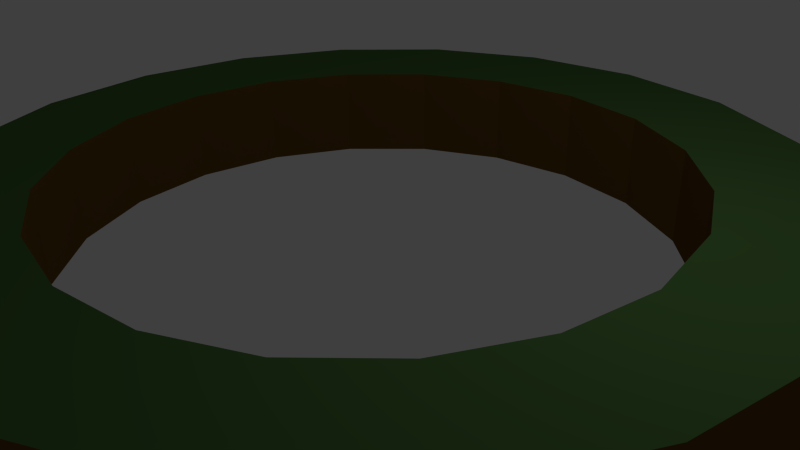 # Source: Layer03.blend  (saved by Blender 2.73.0; exported with 4.5.12 LTS)
import bpy
from mathutils import Matrix  # noqa: F401  (used for matrix-valued properties, if any)

bpy.ops.wm.read_factory_settings(use_empty=True)
scene = bpy.context.scene
scene.name = 'Scene'

# ---- collections
col_collection_1 = bpy.data.collections.new('Collection 1'); scene.collection.children.link(col_collection_1)

# ---- materials (node trees are filled in below, after node groups)
mat_grass = bpy.data.materials.new('Grass')
mat_grass.alpha_threshold = 0.0
mat_grass.use_transparent_shadow = False
mat_grass.diffuse_color = (0.07038, 0.1574, 0.04425, 1.0)
mat_grass.specular_color = (0.03968, 0.03968, 0.03968)
mat_grass.roughness = 0.5
mat_dirt = bpy.data.materials.new('Dirt')
mat_dirt.alpha_threshold = 0.0
mat_dirt.use_transparent_shadow = False
mat_dirt.diffuse_color = (0.1376, 0.0715, 0.01212, 1.0)
mat_dirt.specular_color = (0.03968, 0.03968, 0.03968)
mat_dirt.roughness = 0.5
mat_material_001 = bpy.data.materials.new('Material.001')
mat_material_001.alpha_threshold = 0.0
mat_material_001.use_transparent_shadow = False
mat_material_001.specular_color = (0.03968, 0.03968, 0.03968)
mat_material_001.roughness = 0.5

# ---- material node trees

# ---- world
world_world_003 = bpy.data.worlds.new('World.003'); scene.world = world_world_003
world_world_003.use_sun_shadow = False
world_world_003.sun_shadow_jitter_overblur = 0.0
world_world_003.cycles.sampling_method = 'MANUAL'
world_world_003.cycles.sample_map_resolution = 256

# ---- cameras
cam_camera = bpy.data.cameras.new('Camera')
cam_camera.clip_end = 100.0
cam_camera.lens = 35.0
cam_camera.sensor_width = 32.0
cam_camera.sensor_height = 18.0
cam_camera.ortho_scale = 7.314
cam_camera.dof.focus_distance = 0.0
cam_camera.dof.aperture_fstop = 128.0

# ---- lights
light_lamp = bpy.data.lights.new('Lamp', 'POINT')
light_lamp.transmission_factor = 0.0
light_lamp.cutoff_distance = 30.0
light_lamp.energy = 100.0
light_lamp.shadow_buffer_clip_start = 1.001
light_lamp.shadow_soft_size = 0.1
light_lamp.shadow_maximum_resolution = 0.006
light_lamp.use_absolute_resolution = True
light_lamp.cycles.use_multiple_importance_sampling = False

# ---- meshes
me_cylinder_004 = bpy.data.meshes.new('Cylinder.004')
me_cylinder_004.from_pydata([(0.206, 0.634, -1.64), (0.1717, 0.5284, -1.64), (2.132e-14, 0.6667, -1.64), (7.704e-10, 0.769, -1.64), (1.164e-10, 0.6667, 4.926), (1.164e-10, 0.5556, 4.926), (0.206, 0.634, 4.926), (0.2376, 0.7314, 4.926), (0.3919, 0.5393, -1.64), (0.3265, 0.4495, -1.64), (0.3919, 0.5393, 4.926), (0.452, 0.6221, 4.926), (0.5393, 0.3919, -1.64), (0.4495, 0.3265, -1.64), (0.5393, 0.3919, 4.926), (0.6221, 0.452, 4.926), (0.634, 0.206, -1.64), (0.5284, 0.1717, -1.64), (0.634, 0.206, 4.926), (0.7314, 0.2376, 4.926), (0.6667, -2.842e-14, -1.64), (0.5556, -2.842e-14, -1.64), (0.6667, -1.164e-10, 4.926), (0.769, -1.164e-10, 4.926), (0.634, -0.206, -1.64), (0.5284, -0.1717, -1.64), (0.634, -0.206, 4.926), (0.7314, -0.2376, 4.926), (0.5393, -0.3919, -1.64), (0.4495, -0.3265, -1.64), (0.5393, -0.3919, 4.926), (0.6221, -0.452, 4.926), (0.3919, -0.5393, -1.64), (0.3265, -0.4495, -1.64), (0.3919, -0.5393, 4.926), (0.452, -0.6221, 4.926), (0.206, -0.634, -1.64), (0.1717, -0.5284, -1.64), (0.206, -0.634, 4.926), (0.2376, -0.7314, 4.926), (-2.172e-07, -0.6667, -1.64), (-1.81e-07, -0.5556, -1.64), (-2.171e-07, -0.6667, 4.926), (-2.497e-07, -0.769, 4.926), (-0.206, -0.634, -1.64), (-0.1717, -0.5284, -1.64), (-0.206, -0.634, 4.926), (-0.2376, -0.7314, 4.926), (-0.3919, -0.5393, -1.64), (-0.3265, -0.4495, -1.64), (-0.3919, -0.5393, 4.926), (-0.452, -0.6221, 4.926), (-0.5393, -0.3919, -1.64), (-0.4495, -0.3265, -1.64), (-0.5393, -0.3919, 4.926), (-0.6221, -0.452, 4.926), (-0.634, -0.206, -1.64), (-0.5284, -0.1717, -1.64), (-0.634, -0.206, 4.926), (-0.7314, -0.2376, 4.926), (-0.6667, 5.364e-07, -1.64), (-0.5556, 4.172e-07, -1.64), (-0.6667, 6.555e-07, 4.926), (-0.769, 7.747e-07, 4.926), (-0.634, 0.206, -1.64), (-0.5284, 0.1717, -1.64), (-0.634, 0.206, 4.926), (-0.7314, 0.2376, 4.926), (-0.5393, 0.3919, -1.64), (-0.4495, 0.3265, -1.64), (-0.5393, 0.3919, 4.926), (-0.6221, 0.452, 4.926), (-0.3919, 0.5393, -1.64), (-0.3265, 0.4495, -1.64), (-0.3919, 0.5393, 4.926), (-0.452, 0.6221, 4.926), (-0.206, 0.634, -1.64), (-0.1717, 0.5284, -1.64), (-0.206, 0.634, 4.926), (-0.2376, 0.7314, 4.926), (8.731e-10, 0.769, 4.926), (-0.2376, 0.7314, -1.64), (-0.452, 0.6221, -1.64), (-0.6221, 0.452, -1.64), (-0.7314, 0.2376, -1.64), (-0.769, 6.557e-07, -1.64), (-0.7314, -0.2376, -1.64), (-0.6221, -0.452, -1.64), (-0.452, -0.6221, -1.64), (-0.2376, -0.7314, -1.64), (-2.498e-07, -0.769, -1.64), (0.2376, -0.7314, -1.64), (0.452, -0.6221, -1.64), (0.6221, -0.452, -1.64), (0.7314, -0.2376, -1.64), (0.769, -2.842e-14, -1.64), (0.7314, 0.2376, -1.64), (0.6221, 0.452, -1.64), (0.452, 0.6221, -1.64), (0.2376, 0.7314, -1.64), (-0.1717, 0.5284, 4.926), (2.132e-14, 0.5556, -1.64), (-0.3265, 0.4495, 4.926), (-0.4495, 0.3265, 4.926), (-0.5284, 0.1717, 4.926), (-0.5556, 5.363e-07, 4.926), (-0.5284, -0.1717, 4.926), (-0.4495, -0.3265, 4.926), (-0.3265, -0.4495, 4.926), (-0.1717, -0.5284, 4.926), (-1.809e-07, -0.5556, 4.926), (0.1717, -0.5284, 4.926), (0.3265, -0.4495, 4.926), (0.4495, -0.3265, 4.926), (0.5284, -0.1717, 4.926), (0.5556, -1.164e-10, 4.926), (0.5284, 0.1717, 5.217), (0.4495, 0.3265, 4.926), (0.3265, 0.4495, 4.926), (0.1717, 0.5284, 4.926)], [], [(5, 4, 78, 100), (4, 80, 79, 78), (77, 76, 2, 101), (76, 81, 3, 2), (100, 78, 74, 102), (78, 79, 75, 74), (73, 72, 76, 77), (72, 82, 81, 76), (102, 74, 70, 103), (74, 75, 71, 70), (69, 68, 72, 73), (68, 83, 82, 72), (103, 70, 66, 104), (70, 71, 67, 66), (65, 64, 68, 69), (64, 84, 83, 68), (104, 66, 62, 105), (66, 67, 63, 62), (61, 60, 64, 65), (60, 85, 84, 64), (105, 62, 58, 106), (62, 63, 59, 58), (57, 56, 60, 61), (56, 86, 85, 60), (106, 58, 54, 107), (58, 59, 55, 54), (53, 52, 56, 57), (52, 87, 86, 56), (107, 54, 50, 108), (54, 55, 51, 50), (49, 48, 52, 53), (48, 88, 87, 52), (108, 50, 46, 109), (50, 51, 47, 46), (45, 44, 48, 49), (44, 89, 88, 48), (109, 46, 42, 110), (46, 47, 43, 42), (41, 40, 44, 45), (40, 90, 89, 44), (110, 42, 38, 111), (42, 43, 39, 38), (37, 36, 40, 41), (36, 91, 90, 40), (111, 38, 34, 112), (38, 39, 35, 34), (33, 32, 36, 37), (32, 92, 91, 36), (112, 34, 30, 113), (34, 35, 31, 30), (29, 28, 32, 33), (28, 93, 92, 32), (113, 30, 26, 114), (30, 31, 27, 26), (25, 24, 28, 29), (24, 94, 93, 28), (114, 26, 22, 115), (26, 27, 23, 22), (21, 20, 24, 25), (20, 95, 94, 24), (115, 22, 18, 116), (22, 23, 19, 18), (17, 16, 20, 21), (16, 96, 95, 20), (116, 18, 14, 117), (18, 19, 15, 14), (13, 12, 16, 17), (12, 97, 96, 16), (117, 14, 10, 118), (14, 15, 11, 10), (9, 8, 12, 13), (8, 98, 97, 12), (118, 10, 6, 119), (10, 11, 7, 6), (1, 0, 8, 9), (0, 99, 98, 8), (119, 6, 4, 5), (6, 7, 80, 4), (101, 2, 0, 1), (2, 3, 99, 0), (11, 98, 99, 7), (7, 99, 3, 80), (80, 3, 81, 79), (79, 81, 82, 75), (75, 82, 83, 71), (67, 84, 85, 63), (71, 83, 84, 67), (63, 85, 86, 59), (59, 86, 87, 55), (55, 87, 88, 51), (51, 88, 89, 47), (47, 89, 90, 43), (43, 90, 91, 39), (39, 91, 92, 35), (35, 92, 93, 31), (31, 93, 94, 27), (27, 94, 95, 23), (23, 95, 96, 19), (19, 96, 97, 15), (15, 97, 98, 11), (109, 110, 41, 45), (110, 111, 37, 41), (111, 112, 33, 37), (112, 113, 29, 33), (113, 114, 25, 29), (108, 109, 45, 49), (107, 108, 49, 53), (106, 107, 53, 57), (105, 106, 57, 61), (104, 105, 61, 65), (103, 104, 65, 69), (102, 103, 69, 73), (100, 102, 73, 77), (5, 100, 77, 101), (119, 5, 101, 1), (118, 119, 1, 9), (117, 118, 9, 13), (116, 117, 13, 17), (115, 116, 17, 21), (114, 115, 21, 25)])
me_cylinder_004.polygons.foreach_set('material_index', [0, 0, 1, 1, 0, 0, 1, 1, 0, 0, 1, 1, 0, 0, 1, 1, 0, 0, 1, 1, 0, 0, 1, 1, 0, 0, 1, 1, 0, 0, 1, 1, 0, 0, 1, 1, 0, 0, 1, 1, 0, 0, 1, 1, 0, 0, 1, 1, 0, 0, 1, 1, 0, 0, 1, 1, 0, 0, 1, 1, 0, 0, 1, 1, 0, 0, 1, 1, 0, 0, 1, 1, 0, 0, 1, 1, 0, 0, 1, 1, 1, 1, 1, 1, 1, 1, 1, 1, 1, 1, 1, 1, 1, 1, 1, 1, 1, 1, 1, 1, 1, 1, 1, 1, 1, 1, 1, 1, 1, 1, 1, 1, 1, 1, 1, 1, 1, 1, 1, 1])
me_cylinder_004.materials.append(mat_grass)
me_cylinder_004.materials.append(mat_dirt)
me_cylinder_004.materials.append(mat_material_001)
me_cylinder_004.use_remesh_preserve_volume = False
me_cylinder_004.use_remesh_preserve_attributes = False
me_cylinder_004.use_mirror_vertex_groups = False
me_cylinder_004.update()

# ---- objects
ob_lamp = bpy.data.objects.new('Lamp', light_lamp)
ob_camera = bpy.data.objects.new('Camera', cam_camera)
ob_disc_04_001 = bpy.data.objects.new('Disc 04.001', me_cylinder_004)

# ---- transforms, parenting, visibility, modifiers, constraints
ob_lamp.location = (4.076, 1.005, 5.904)
ob_lamp.rotation_euler = (0.6503, 0.05522, 1.866)
ob_lamp.lock_rotations_4d = False
ob_lamp.empty_display_type = 'ARROWS'
ob_lamp.color = (0.0, 0.0, 0.0, 0.0)
ob_lamp.lineart.crease_threshold = 0.0
ob_camera.location = (7.481, -6.508, 5.344)
ob_camera.rotation_euler = (1.109, 0.01082, 0.8149)
ob_camera.lock_rotations_4d = False
ob_camera.empty_display_type = 'ARROWS'
ob_camera.color = (0.0, 0.0, 0.0, 0.0)
ob_camera.display_type = 'WIRE'
ob_camera.lineart.crease_threshold = 0.0
ob_disc_04_001.location = (1.629e-06, 0.0, 0.2052)
ob_disc_04_001.scale = (7.252, 7.252, 0.1983)
ob_disc_04_001.lineart.crease_threshold = 0.0

# ---- collection membership
col_collection_1.objects.link(ob_lamp)
col_collection_1.objects.link(ob_camera)
col_collection_1.objects.link(ob_disc_04_001)

# ---- scene / render settings (as saved in the file)
scene.camera = ob_camera
scene.frame_start = 1; scene.frame_end = 250; scene.frame_set(1)
scene.render.engine = 'BLENDER_EEVEE_NEXT'
scene.render.resolution_percentage = 50
scene.render.dither_intensity = 0.0
scene.cycles.use_denoising = False
scene.cycles.samples = 10
scene.cycles.sampling_pattern = 'TABULATED_SOBOL'
scene.cycles.light_sampling_threshold = 0.0
scene.cycles.use_adaptive_sampling = False
scene.cycles.use_light_tree = False
scene.cycles.blur_glossy = 0.0
scene.cycles.pixel_filter_type = 'GAUSSIAN'
scene.cycles.sample_clamp_indirect = 0.0
scene.view_settings.view_transform = 'Standard'
bpy.context.view_layer.update()

